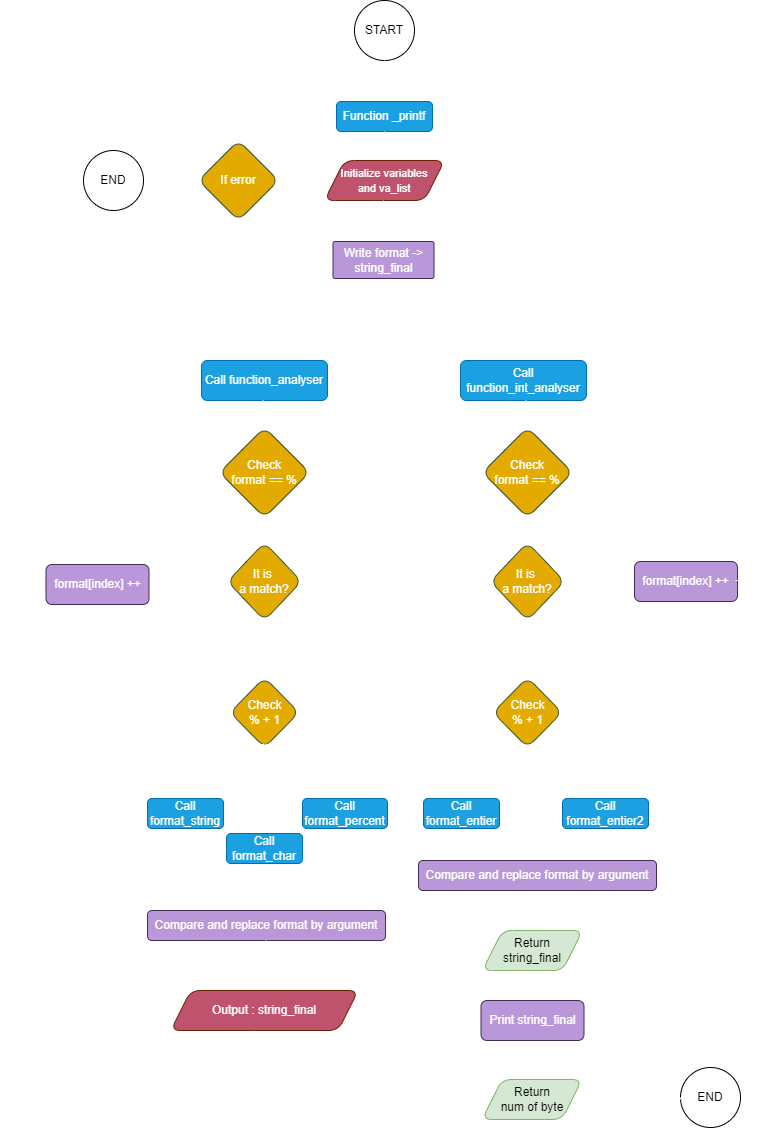

The diagram above was exported from draw.io. Its source (the exported page's mxGraphModel, read from the mxfile embedded in the PNG):
<mxGraphModel dx="1434" dy="750" grid="0" gridSize="10" guides="1" tooltips="1" connect="1" arrows="1" fold="1" page="1" pageScale="1" pageWidth="827" pageHeight="1169" math="0" shadow="0">
  <root>
    <mxCell id="0" />
    <mxCell id="1" parent="0" />
    <mxCell id="ooA5FN4J0bSXctYHWlc1-83" value="" style="edgeStyle=segmentEdgeStyle;endArrow=classic;html=1;curved=1;endSize=8;startSize=8;entryX=1;entryY=0;entryDx=0;entryDy=0;exitX=1;exitY=0.75;exitDx=0;exitDy=0;strokeColor=#FFFFFF;" parent="1" source="ooA5FN4J0bSXctYHWlc1-11" target="ooA5FN4J0bSXctYHWlc1-11" edge="1">
      <mxGeometry width="50" height="50" relative="1" as="geometry">
        <mxPoint x="464.5" y="297" as="sourcePoint" />
        <mxPoint x="470" y="260" as="targetPoint" />
        <Array as="points">
          <mxPoint x="465" y="300" />
          <mxPoint x="500" y="300" />
          <mxPoint x="500" y="260" />
        </Array>
      </mxGeometry>
    </mxCell>
    <mxCell id="N0OBt_jNcYV14lLX4_Yg-2" value="START" style="ellipse;whiteSpace=wrap;html=1;aspect=fixed;rounded=1;fillColor=#FFFFFF;fontColor=#000000;strokeColor=#000000;" parent="1" vertex="1">
      <mxGeometry x="384" y="20" width="60" height="60" as="geometry" />
    </mxCell>
    <mxCell id="xlCBeDnDy1tMxfW9zVlH-1" value="Prototype : int _printf(const char *format, ...)" style="text;html=1;align=center;verticalAlign=middle;resizable=0;points=[];autosize=1;strokeColor=none;fillColor=none;rounded=1;fontColor=#FFFFFF;" parent="1" vertex="1">
      <mxGeometry x="503" y="121" width="260" height="30" as="geometry" />
    </mxCell>
    <mxCell id="xlCBeDnDy1tMxfW9zVlH-2" value="" style="endArrow=none;dashed=1;html=1;dashPattern=1 3;strokeWidth=2;rounded=1;fontColor=#FFFFFF;strokeColor=#FFFFFF;" parent="1" edge="1">
      <mxGeometry width="50" height="50" relative="1" as="geometry">
        <mxPoint x="462" y="135.5" as="sourcePoint" />
        <mxPoint x="513" y="135.5" as="targetPoint" />
      </mxGeometry>
    </mxCell>
    <mxCell id="xlCBeDnDy1tMxfW9zVlH-3" value="" style="edgeStyle=none;orthogonalLoop=1;jettySize=auto;html=1;rounded=1;strokeColor=#FFFFFF;" parent="1" edge="1">
      <mxGeometry width="100" relative="1" as="geometry">
        <mxPoint x="414" y="80" as="sourcePoint" />
        <mxPoint x="414" y="120" as="targetPoint" />
        <Array as="points" />
      </mxGeometry>
    </mxCell>
    <mxCell id="xlCBeDnDy1tMxfW9zVlH-4" value="Function _printf" style="rounded=1;whiteSpace=wrap;html=1;fillColor=#1ba1e2;strokeColor=#006EAF;fontColor=#ffffff;" parent="1" vertex="1">
      <mxGeometry x="366" y="121" width="96" height="30" as="geometry" />
    </mxCell>
    <mxCell id="DQ0budlIMbznzWJlvK4d-1" value="&lt;font style=&quot;font-size: 11px;&quot;&gt;Initialize variables&lt;br&gt;and va_list&lt;/font&gt;" style="shape=parallelogram;perimeter=parallelogramPerimeter;whiteSpace=wrap;html=1;fixedSize=1;fillColor=#BF526C;strokeColor=#6D1F00;fontColor=#ffffff;rounded=1;" parent="1" vertex="1">
      <mxGeometry x="354" y="180" width="120" height="40" as="geometry" />
    </mxCell>
    <mxCell id="DQ0budlIMbznzWJlvK4d-2" value="" style="edgeStyle=none;orthogonalLoop=1;jettySize=auto;html=1;rounded=1;strokeColor=#FFFFFF;" parent="1" edge="1">
      <mxGeometry width="100" relative="1" as="geometry">
        <mxPoint x="414" y="151" as="sourcePoint" />
        <mxPoint x="414" y="180" as="targetPoint" />
        <Array as="points" />
      </mxGeometry>
    </mxCell>
    <mxCell id="DQ0budlIMbznzWJlvK4d-8" value="" style="endArrow=classic;html=1;rounded=1;strokeColor=#FFFFFF;" parent="1" edge="1">
      <mxGeometry width="50" height="50" relative="1" as="geometry">
        <mxPoint x="363.5" y="199.5" as="sourcePoint" />
        <mxPoint x="305.5" y="199.5" as="targetPoint" />
      </mxGeometry>
    </mxCell>
    <mxCell id="DQ0budlIMbznzWJlvK4d-9" value="If error" style="rhombus;whiteSpace=wrap;html=1;fillColor=#E3AA00;fontColor=#ffffff;strokeColor=#3A5431;rounded=1;" parent="1" vertex="1">
      <mxGeometry x="228" y="160" width="80" height="80" as="geometry" />
    </mxCell>
    <mxCell id="ooA5FN4J0bSXctYHWlc1-1" value="" style="endArrow=classic;html=1;rounded=1;strokeColor=#FFFFFF;" parent="1" edge="1">
      <mxGeometry width="50" height="50" relative="1" as="geometry">
        <mxPoint x="230" y="199.5" as="sourcePoint" />
        <mxPoint x="172" y="199.5" as="targetPoint" />
      </mxGeometry>
    </mxCell>
    <mxCell id="ooA5FN4J0bSXctYHWlc1-3" value="" style="endArrow=classic;html=1;rounded=1;entryX=0.5;entryY=0;entryDx=0;entryDy=0;strokeColor=#FFFFFF;" parent="1" target="ooA5FN4J0bSXctYHWlc1-8" edge="1">
      <mxGeometry width="50" height="50" relative="1" as="geometry">
        <mxPoint x="413" y="298" as="sourcePoint" />
        <mxPoint x="300" y="377" as="targetPoint" />
        <Array as="points">
          <mxPoint x="413" y="337" />
          <mxPoint x="294" y="337" />
        </Array>
      </mxGeometry>
    </mxCell>
    <mxCell id="ooA5FN4J0bSXctYHWlc1-8" value="Call function_analyser" style="rounded=1;whiteSpace=wrap;html=1;fillColor=#1ba1e2;fontColor=#ffffff;strokeColor=#006EAF;" parent="1" vertex="1">
      <mxGeometry x="231" y="380" width="126" height="40" as="geometry" />
    </mxCell>
    <mxCell id="ooA5FN4J0bSXctYHWlc1-10" value="" style="edgeStyle=none;orthogonalLoop=1;jettySize=auto;html=1;rounded=1;strokeColor=#FFFFFF;" parent="1" edge="1">
      <mxGeometry width="100" relative="1" as="geometry">
        <mxPoint x="413" y="220" as="sourcePoint" />
        <mxPoint x="413" y="260" as="targetPoint" />
        <Array as="points" />
      </mxGeometry>
    </mxCell>
    <mxCell id="ooA5FN4J0bSXctYHWlc1-11" value="Write format -&amp;gt; string_final" style="rounded=1;whiteSpace=wrap;html=1;fillColor=#B997D9;fontColor=#ffffff;strokeColor=#432D57;arcSize=6;" parent="1" vertex="1">
      <mxGeometry x="362.5" y="261" width="101" height="37" as="geometry" />
    </mxCell>
    <mxCell id="ooA5FN4J0bSXctYHWlc1-36" value="Check &lt;br&gt;% + 1" style="rhombus;whiteSpace=wrap;html=1;fillColor=#E3AA00;fontColor=#ffffff;strokeColor=#3A5431;rounded=1;" parent="1" vertex="1">
      <mxGeometry x="259.5" y="697" width="69" height="70" as="geometry" />
    </mxCell>
    <mxCell id="ooA5FN4J0bSXctYHWlc1-54" value="Compare and replace format by argument" style="rounded=1;whiteSpace=wrap;html=1;fillColor=#B997D9;fontColor=#ffffff;strokeColor=#432D57;" parent="1" vertex="1">
      <mxGeometry x="177" y="930" width="238" height="30" as="geometry" />
    </mxCell>
    <mxCell id="ooA5FN4J0bSXctYHWlc1-96" value="" style="group" parent="1" vertex="1" connectable="0">
      <mxGeometry x="249" y="420" width="90" height="220" as="geometry" />
    </mxCell>
    <mxCell id="ooA5FN4J0bSXctYHWlc1-13" value="Check&lt;br&gt;format == %" style="rhombus;whiteSpace=wrap;html=1;fillColor=#E3AA00;fontColor=#ffffff;strokeColor=#3A5431;rounded=1;" parent="ooA5FN4J0bSXctYHWlc1-96" vertex="1">
      <mxGeometry y="27" width="90" height="90" as="geometry" />
    </mxCell>
    <mxCell id="ooA5FN4J0bSXctYHWlc1-14" value="It is&amp;nbsp;&lt;br&gt;a match?" style="rhombus;whiteSpace=wrap;html=1;fillColor=#E3AA00;fontColor=#ffffff;strokeColor=#3A5431;rounded=1;" parent="ooA5FN4J0bSXctYHWlc1-96" vertex="1">
      <mxGeometry x="8" y="142" width="74" height="78" as="geometry" />
    </mxCell>
    <mxCell id="ooA5FN4J0bSXctYHWlc1-17" value="" style="edgeStyle=none;orthogonalLoop=1;jettySize=auto;html=1;rounded=1;strokeColor=#FFFFFF;" parent="ooA5FN4J0bSXctYHWlc1-96" edge="1">
      <mxGeometry width="100" relative="1" as="geometry">
        <mxPoint x="43.5" as="sourcePoint" />
        <mxPoint x="44" y="30" as="targetPoint" />
        <Array as="points" />
      </mxGeometry>
    </mxCell>
    <mxCell id="ooA5FN4J0bSXctYHWlc1-19" value="" style="edgeStyle=none;orthogonalLoop=1;jettySize=auto;html=1;rounded=1;strokeColor=#FFFFFF;" parent="ooA5FN4J0bSXctYHWlc1-96" edge="1">
      <mxGeometry width="100" relative="1" as="geometry">
        <mxPoint x="44.5" y="115" as="sourcePoint" />
        <mxPoint x="45" y="145" as="targetPoint" />
        <Array as="points" />
      </mxGeometry>
    </mxCell>
    <mxCell id="ooA5FN4J0bSXctYHWlc1-102" value="" style="group" parent="1" vertex="1" connectable="0">
      <mxGeometry x="173" y="575" width="154" height="125" as="geometry" />
    </mxCell>
    <mxCell id="ooA5FN4J0bSXctYHWlc1-23" value="" style="endArrow=classic;html=1;rounded=0;strokeColor=#FFFFFF;" parent="ooA5FN4J0bSXctYHWlc1-102" edge="1">
      <mxGeometry width="50" height="50" relative="1" as="geometry">
        <mxPoint x="86" y="25.5" as="sourcePoint" />
        <mxPoint x="7" y="25" as="targetPoint" />
      </mxGeometry>
    </mxCell>
    <mxCell id="ooA5FN4J0bSXctYHWlc1-30" value="no" style="text;html=1;align=center;verticalAlign=middle;resizable=0;points=[];autosize=1;strokeColor=none;fillColor=none;fontColor=#FFFFFF;" parent="ooA5FN4J0bSXctYHWlc1-102" vertex="1">
      <mxGeometry x="51" width="40" height="30" as="geometry" />
    </mxCell>
    <mxCell id="ooA5FN4J0bSXctYHWlc1-33" value="" style="endArrow=classic;html=1;rounded=0;strokeColor=#FFFFFF;" parent="ooA5FN4J0bSXctYHWlc1-102" edge="1">
      <mxGeometry width="50" height="50" relative="1" as="geometry">
        <mxPoint x="121" y="63" as="sourcePoint" />
        <mxPoint x="120" y="125" as="targetPoint" />
      </mxGeometry>
    </mxCell>
    <mxCell id="ooA5FN4J0bSXctYHWlc1-34" value="yes" style="text;html=1;align=center;verticalAlign=middle;resizable=0;points=[];autosize=1;strokeColor=none;fillColor=none;fontColor=#FFFFFF;" parent="ooA5FN4J0bSXctYHWlc1-102" vertex="1">
      <mxGeometry x="114" y="61" width="40" height="30" as="geometry" />
    </mxCell>
    <mxCell id="ooA5FN4J0bSXctYHWlc1-144" value="Call function_int_analyser" style="rounded=1;whiteSpace=wrap;html=1;fillColor=#1ba1e2;fontColor=#ffffff;strokeColor=#006EAF;" parent="1" vertex="1">
      <mxGeometry x="490" y="380" width="126" height="40" as="geometry" />
    </mxCell>
    <mxCell id="ooA5FN4J0bSXctYHWlc1-166" value="" style="group" parent="1" vertex="1" connectable="0">
      <mxGeometry x="453" y="765" width="226" height="305" as="geometry" />
    </mxCell>
    <mxCell id="ooA5FN4J0bSXctYHWlc1-168" value="" style="endArrow=classic;html=1;rounded=0;strokeColor=#FFFFFF;" parent="ooA5FN4J0bSXctYHWlc1-166" edge="1">
      <mxGeometry width="50" height="50" relative="1" as="geometry">
        <mxPoint x="105" as="sourcePoint" />
        <mxPoint x="135" y="53" as="targetPoint" />
      </mxGeometry>
    </mxCell>
    <mxCell id="ooA5FN4J0bSXctYHWlc1-169" value="" style="endArrow=classic;html=1;rounded=0;strokeColor=#FFFFFF;" parent="ooA5FN4J0bSXctYHWlc1-166" edge="1">
      <mxGeometry width="50" height="50" relative="1" as="geometry">
        <mxPoint x="104" as="sourcePoint" />
        <mxPoint x="75" y="53" as="targetPoint" />
      </mxGeometry>
    </mxCell>
    <mxCell id="ooA5FN4J0bSXctYHWlc1-170" value="&lt;font color=&quot;#ffffff&quot;&gt;% + d&lt;/font&gt;" style="text;html=1;align=center;verticalAlign=middle;resizable=0;points=[];autosize=1;strokeColor=none;fillColor=none;" parent="ooA5FN4J0bSXctYHWlc1-166" vertex="1">
      <mxGeometry x="46" y="2" width="49" height="26" as="geometry" />
    </mxCell>
    <mxCell id="ooA5FN4J0bSXctYHWlc1-171" value="&lt;font color=&quot;#ffffff&quot;&gt;% + i&lt;/font&gt;" style="text;html=1;align=center;verticalAlign=middle;resizable=0;points=[];autosize=1;strokeColor=none;fillColor=none;" parent="ooA5FN4J0bSXctYHWlc1-166" vertex="1">
      <mxGeometry x="114" y="4" width="45" height="26" as="geometry" />
    </mxCell>
    <mxCell id="ooA5FN4J0bSXctYHWlc1-173" value="Call format_entier" style="rounded=1;whiteSpace=wrap;html=1;fillColor=#1ba1e2;fontColor=#ffffff;strokeColor=#006EAF;" parent="ooA5FN4J0bSXctYHWlc1-166" vertex="1">
      <mxGeometry y="53" width="76" height="30" as="geometry" />
    </mxCell>
    <mxCell id="ooA5FN4J0bSXctYHWlc1-175" value="Call format_entier2" style="rounded=1;whiteSpace=wrap;html=1;fillColor=#1ba1e2;fontColor=#ffffff;strokeColor=#006EAF;" parent="ooA5FN4J0bSXctYHWlc1-166" vertex="1">
      <mxGeometry x="139" y="53" width="86" height="30" as="geometry" />
    </mxCell>
    <mxCell id="ufSWHDBRjR7pHFemwpq_-16" value="Compare and replace format by argument" style="rounded=1;whiteSpace=wrap;html=1;fillColor=#B997D9;fontColor=#ffffff;strokeColor=#432D57;" parent="ooA5FN4J0bSXctYHWlc1-166" vertex="1">
      <mxGeometry x="-5" y="115" width="238" height="30" as="geometry" />
    </mxCell>
    <mxCell id="ufSWHDBRjR7pHFemwpq_-17" value="" style="endArrow=classic;html=1;rounded=0;entryX=0.5;entryY=0;entryDx=0;entryDy=0;strokeColor=#FFFFFF;" parent="ooA5FN4J0bSXctYHWlc1-166" edge="1">
      <mxGeometry width="50" height="50" relative="1" as="geometry">
        <mxPoint x="108.88" y="147" as="sourcePoint" />
        <mxPoint x="108.38" y="187" as="targetPoint" />
      </mxGeometry>
    </mxCell>
    <mxCell id="ufSWHDBRjR7pHFemwpq_-18" value="" style="shape=curlyBracket;whiteSpace=wrap;html=1;rounded=1;flipH=1;labelPosition=right;verticalLabelPosition=middle;align=left;verticalAlign=middle;rotation=90;strokeColor=#FFFFFF;" parent="ooA5FN4J0bSXctYHWlc1-166" vertex="1">
      <mxGeometry x="99" y="1" width="20" height="196.94" as="geometry" />
    </mxCell>
    <mxCell id="ooA5FN4J0bSXctYHWlc1-140" value="" style="group" parent="ooA5FN4J0bSXctYHWlc1-166" vertex="1" connectable="0">
      <mxGeometry x="59" y="185" width="102.5" height="120" as="geometry" />
    </mxCell>
    <mxCell id="ufSWHDBRjR7pHFemwpq_-21" value="" style="edgeStyle=orthogonalEdgeStyle;rounded=0;orthogonalLoop=1;jettySize=auto;html=1;strokeColor=#FFFFFF;" parent="ooA5FN4J0bSXctYHWlc1-140" edge="1">
      <mxGeometry relative="1" as="geometry">
        <mxPoint x="49" y="40" as="sourcePoint" />
        <mxPoint x="49" y="70" as="targetPoint" />
      </mxGeometry>
    </mxCell>
    <mxCell id="ooA5FN4J0bSXctYHWlc1-55" value="Return &lt;br&gt;string_final" style="shape=parallelogram;perimeter=parallelogramPerimeter;whiteSpace=wrap;html=1;fixedSize=1;fillColor=#d5e8d4;strokeColor=#82b366;rounded=1;" parent="ooA5FN4J0bSXctYHWlc1-140" vertex="1">
      <mxGeometry width="100" height="40" as="geometry" />
    </mxCell>
    <mxCell id="ufSWHDBRjR7pHFemwpq_-20" value="Print string_final" style="rounded=1;whiteSpace=wrap;html=1;fillColor=#B997D9;fontColor=#ffffff;strokeColor=#432D57;" parent="ooA5FN4J0bSXctYHWlc1-140" vertex="1">
      <mxGeometry x="-1.5" y="70" width="103" height="40" as="geometry" />
    </mxCell>
    <mxCell id="ooA5FN4J0bSXctYHWlc1-156" value="" style="endArrow=classic;html=1;rounded=0;strokeColor=#FFFFFF;" parent="1" edge="1">
      <mxGeometry width="50" height="50" relative="1" as="geometry">
        <mxPoint x="558.37" y="638" as="sourcePoint" />
        <mxPoint x="557.37" y="700" as="targetPoint" />
      </mxGeometry>
    </mxCell>
    <mxCell id="ooA5FN4J0bSXctYHWlc1-145" value="Check &lt;br&gt;% + 1" style="rhombus;whiteSpace=wrap;html=1;fillColor=#E3AA00;fontColor=#ffffff;strokeColor=#3A5431;rounded=1;" parent="1" vertex="1">
      <mxGeometry x="522.5" y="697" width="69" height="70" as="geometry" />
    </mxCell>
    <mxCell id="ooA5FN4J0bSXctYHWlc1-184" value="" style="endArrow=classic;html=1;rounded=0;entryX=0.5;entryY=0;entryDx=0;entryDy=0;strokeColor=#FFFFFF;" parent="1" edge="1">
      <mxGeometry width="50" height="50" relative="1" as="geometry">
        <mxPoint x="295.87" y="960" as="sourcePoint" />
        <mxPoint x="295.37" y="1000" as="targetPoint" />
      </mxGeometry>
    </mxCell>
    <mxCell id="cZW9L365lXe0lX-c_4st-1" value="END" style="ellipse;whiteSpace=wrap;html=1;aspect=fixed;rounded=1;fillColor=#FFFFFF;fontColor=#000000;strokeColor=#000000;" parent="1" vertex="1">
      <mxGeometry x="113" y="170" width="60" height="60" as="geometry" />
    </mxCell>
    <mxCell id="cZW9L365lXe0lX-c_4st-4" value="END" style="ellipse;whiteSpace=wrap;html=1;aspect=fixed;rounded=1;fillColor=#FFFFFF;fontColor=#000000;strokeColor=#000000;" parent="1" vertex="1">
      <mxGeometry x="710" y="1087" width="60" height="60" as="geometry" />
    </mxCell>
    <mxCell id="ufSWHDBRjR7pHFemwpq_-7" value="&lt;font style=&quot;font-size: 12px;&quot;&gt;Output : string_final&lt;/font&gt;" style="shape=parallelogram;perimeter=parallelogramPerimeter;whiteSpace=wrap;html=1;fixedSize=1;fillColor=#BF526C;strokeColor=#6D1F00;fontColor=#ffffff;rounded=1;" parent="1" vertex="1">
      <mxGeometry x="200.25" y="1010" width="187.5" height="40" as="geometry" />
    </mxCell>
    <mxCell id="ufSWHDBRjR7pHFemwpq_-9" value="" style="shape=curlyBracket;whiteSpace=wrap;html=1;rounded=1;flipH=1;labelPosition=right;verticalLabelPosition=middle;align=left;verticalAlign=middle;rotation=90;size=0.5;strokeColor=#FFFFFF;" parent="1" vertex="1">
      <mxGeometry x="287" y="800" width="14" height="223.5" as="geometry" />
    </mxCell>
    <mxCell id="ufSWHDBRjR7pHFemwpq_-13" value="" style="edgeStyle=elbowEdgeStyle;elbow=horizontal;endArrow=classic;html=1;curved=0;rounded=0;endSize=8;startSize=8;exitX=0.959;exitY=0.5;exitDx=0;exitDy=0;exitPerimeter=0;strokeColor=#FFFFFF;" parent="1" source="ufSWHDBRjR7pHFemwpq_-7" edge="1">
      <mxGeometry width="50" height="50" relative="1" as="geometry">
        <mxPoint x="395" y="1030" as="sourcePoint" />
        <mxPoint x="485" y="400" as="targetPoint" />
        <Array as="points">
          <mxPoint x="439" y="1010" />
        </Array>
      </mxGeometry>
    </mxCell>
    <mxCell id="ooA5FN4J0bSXctYHWlc1-148" value="" style="group" parent="1" vertex="1" connectable="0">
      <mxGeometry x="512" y="420" width="90" height="240" as="geometry" />
    </mxCell>
    <mxCell id="ooA5FN4J0bSXctYHWlc1-149" value="Check&lt;br&gt;format == %" style="rhombus;whiteSpace=wrap;html=1;fillColor=#E3AA00;fontColor=#ffffff;strokeColor=#3A5431;rounded=1;" parent="ooA5FN4J0bSXctYHWlc1-148" vertex="1">
      <mxGeometry y="27" width="90" height="90" as="geometry" />
    </mxCell>
    <mxCell id="ooA5FN4J0bSXctYHWlc1-150" value="It is&amp;nbsp;&lt;br&gt;a match?" style="rhombus;whiteSpace=wrap;html=1;fillColor=#E3AA00;fontColor=#ffffff;strokeColor=#3A5431;rounded=1;" parent="ooA5FN4J0bSXctYHWlc1-148" vertex="1">
      <mxGeometry x="8" y="142" width="74" height="78" as="geometry" />
    </mxCell>
    <mxCell id="ooA5FN4J0bSXctYHWlc1-151" value="" style="edgeStyle=none;orthogonalLoop=1;jettySize=auto;html=1;rounded=1;strokeColor=#FFFFFF;" parent="ooA5FN4J0bSXctYHWlc1-148" edge="1">
      <mxGeometry width="100" relative="1" as="geometry">
        <mxPoint x="43.5" as="sourcePoint" />
        <mxPoint x="44" y="30" as="targetPoint" />
        <Array as="points" />
      </mxGeometry>
    </mxCell>
    <mxCell id="ooA5FN4J0bSXctYHWlc1-152" value="" style="edgeStyle=none;orthogonalLoop=1;jettySize=auto;html=1;rounded=1;strokeColor=#FFFFFF;" parent="ooA5FN4J0bSXctYHWlc1-148" edge="1">
      <mxGeometry width="100" relative="1" as="geometry">
        <mxPoint x="45.5" y="115" as="sourcePoint" />
        <mxPoint x="46" y="145" as="targetPoint" />
        <Array as="points" />
      </mxGeometry>
    </mxCell>
    <mxCell id="ooA5FN4J0bSXctYHWlc1-181" value="yes" style="text;html=1;align=center;verticalAlign=middle;resizable=0;points=[];autosize=1;strokeColor=none;fillColor=none;fontColor=#FFFFFF;" parent="ooA5FN4J0bSXctYHWlc1-148" vertex="1">
      <mxGeometry x="40" y="215" width="40" height="30" as="geometry" />
    </mxCell>
    <mxCell id="ufSWHDBRjR7pHFemwpq_-23" value="" style="edgeStyle=orthogonalEdgeStyle;rounded=0;orthogonalLoop=1;jettySize=auto;html=1;strokeColor=#FFFFFF;" parent="1" edge="1">
      <mxGeometry relative="1" as="geometry">
        <mxPoint x="601.5000000000005" y="1117.9999999999995" as="sourcePoint" />
        <mxPoint x="711.7157287525379" y="1117.9999999999995" as="targetPoint" />
        <Array as="points">
          <mxPoint x="680" y="1118" />
          <mxPoint x="680" y="1118" />
        </Array>
      </mxGeometry>
    </mxCell>
    <mxCell id="DQ0budlIMbznzWJlvK4d-7" value="Return &lt;br&gt;num of byte" style="shape=parallelogram;perimeter=parallelogramPerimeter;whiteSpace=wrap;html=1;fixedSize=1;fillColor=#d5e8d4;strokeColor=#82b366;rounded=1;" parent="1" vertex="1">
      <mxGeometry x="511.5" y="1099" width="100" height="40" as="geometry" />
    </mxCell>
    <mxCell id="ufSWHDBRjR7pHFemwpq_-22" value="" style="edgeStyle=orthogonalEdgeStyle;rounded=0;orthogonalLoop=1;jettySize=auto;html=1;strokeColor=#FFFFFF;" parent="1" edge="1">
      <mxGeometry relative="1" as="geometry">
        <mxPoint x="563" y="1062" as="sourcePoint" />
        <mxPoint x="561.5" y="1099" as="targetPoint" />
      </mxGeometry>
    </mxCell>
    <mxCell id="ufSWHDBRjR7pHFemwpq_-24" value="string_final" style="text;html=1;align=center;verticalAlign=middle;resizable=0;points=[];autosize=1;strokeColor=none;fillColor=none;fontColor=#FFFFFF;" parent="1" vertex="1">
      <mxGeometry x="320" y="310" width="80" height="30" as="geometry" />
    </mxCell>
    <mxCell id="ooA5FN4J0bSXctYHWlc1-59" value="format[index] ++" style="rounded=1;whiteSpace=wrap;html=1;fillColor=#B997D9;fontColor=#ffffff;strokeColor=#432D57;" parent="1" vertex="1">
      <mxGeometry x="75.5" y="584" width="103" height="40" as="geometry" />
    </mxCell>
    <mxCell id="ufSWHDBRjR7pHFemwpq_-25" value="" style="edgeStyle=elbowEdgeStyle;elbow=horizontal;endArrow=classic;html=1;curved=0;rounded=0;endSize=8;startSize=8;exitX=0;exitY=0.5;exitDx=0;exitDy=0;strokeColor=#FFFFFF;" parent="1" edge="1">
      <mxGeometry width="50" height="50" relative="1" as="geometry">
        <mxPoint x="74.50000000000023" y="601" as="sourcePoint" />
        <mxPoint x="230" y="400" as="targetPoint" />
        <Array as="points">
          <mxPoint x="39" y="507" />
        </Array>
      </mxGeometry>
    </mxCell>
    <mxCell id="ooA5FN4J0bSXctYHWlc1-155" value="no" style="text;html=1;align=center;verticalAlign=middle;resizable=0;points=[];autosize=1;strokeColor=none;fillColor=none;fontColor=#FFFFFF;" parent="1" vertex="1">
      <mxGeometry x="585" y="578" width="40" height="30" as="geometry" />
    </mxCell>
    <mxCell id="ooA5FN4J0bSXctYHWlc1-161" value="format[index] ++" style="rounded=1;whiteSpace=wrap;html=1;fillColor=#B997D9;fontColor=#ffffff;strokeColor=#432D57;" parent="1" vertex="1">
      <mxGeometry x="664" y="581" width="103" height="40" as="geometry" />
    </mxCell>
    <mxCell id="ufSWHDBRjR7pHFemwpq_-27" value="" style="edgeStyle=elbowEdgeStyle;elbow=horizontal;endArrow=classic;html=1;curved=0;rounded=0;endSize=8;startSize=8;entryX=1;entryY=0.5;entryDx=0;entryDy=0;strokeColor=#FFFFFF;" parent="1" target="ooA5FN4J0bSXctYHWlc1-144" edge="1">
      <mxGeometry width="50" height="50" relative="1" as="geometry">
        <mxPoint x="765" y="600" as="sourcePoint" />
        <mxPoint x="622" y="400" as="targetPoint" />
        <Array as="points">
          <mxPoint x="800" y="500" />
        </Array>
      </mxGeometry>
    </mxCell>
    <mxCell id="ooA5FN4J0bSXctYHWlc1-38" value="" style="endArrow=classic;html=1;rounded=0;strokeColor=#FFFFFF;" parent="1" edge="1">
      <mxGeometry width="50" height="50" relative="1" as="geometry">
        <mxPoint x="295" y="763" as="sourcePoint" />
        <mxPoint x="323" y="810" as="targetPoint" />
      </mxGeometry>
    </mxCell>
    <mxCell id="ooA5FN4J0bSXctYHWlc1-39" value="" style="endArrow=classic;html=1;rounded=0;strokeColor=#FFFFFF;entryX=0.48;entryY=0.067;entryDx=0;entryDy=0;entryPerimeter=0;" parent="1" target="ooA5FN4J0bSXctYHWlc1-42" edge="1">
      <mxGeometry width="50" height="50" relative="1" as="geometry">
        <mxPoint x="292.99767441860473" y="763" as="sourcePoint" />
        <mxPoint x="290" y="810" as="targetPoint" />
      </mxGeometry>
    </mxCell>
    <mxCell id="ooA5FN4J0bSXctYHWlc1-41" value="% + %" style="text;html=1;align=center;verticalAlign=middle;resizable=0;points=[];autosize=1;strokeColor=none;fillColor=none;fontColor=#FFFFFF;" parent="1" vertex="1">
      <mxGeometry x="297" y="765" width="60" height="30" as="geometry" />
    </mxCell>
    <mxCell id="ooA5FN4J0bSXctYHWlc1-49" value="Call format_char" style="rounded=1;whiteSpace=wrap;html=1;fillColor=#1ba1e2;fontColor=#ffffff;strokeColor=#006EAF;" parent="1" vertex="1">
      <mxGeometry x="256" y="853" width="76" height="30" as="geometry" />
    </mxCell>
    <mxCell id="ooA5FN4J0bSXctYHWlc1-42" value="% + c" style="text;html=1;align=center;verticalAlign=middle;resizable=0;points=[];autosize=1;strokeColor=none;fillColor=none;fontColor=#FFFFFF;" parent="1" vertex="1">
      <mxGeometry x="269" y="813" width="50" height="30" as="geometry" />
    </mxCell>
    <mxCell id="XozpJxu8Pjv8aw8WFH9T-2" value="" style="endArrow=classic;html=1;rounded=0;strokeColor=#FFFFFF;" parent="1" edge="1">
      <mxGeometry width="50" height="50" relative="1" as="geometry">
        <mxPoint x="292" y="765" as="sourcePoint" />
        <mxPoint x="255" y="811" as="targetPoint" />
        <Array as="points" />
      </mxGeometry>
    </mxCell>
    <mxCell id="XozpJxu8Pjv8aw8WFH9T-3" value="% + s" style="text;html=1;align=center;verticalAlign=middle;resizable=0;points=[];autosize=1;strokeColor=none;fillColor=none;fontColor=#FFFFFF;" parent="1" vertex="1">
      <mxGeometry x="239" y="762" width="48" height="26" as="geometry" />
    </mxCell>
    <mxCell id="mNs_CEdL9LJSWiBqUWoy-4" value="" style="edgeStyle=orthogonalEdgeStyle;rounded=0;orthogonalLoop=1;jettySize=auto;html=1;strokeColor=#FFFFFF;" parent="1" source="ooA5FN4J0bSXctYHWlc1-150" target="ooA5FN4J0bSXctYHWlc1-161" edge="1">
      <mxGeometry relative="1" as="geometry" />
    </mxCell>
    <mxCell id="mNs_CEdL9LJSWiBqUWoy-5" value="Call format_string" style="rounded=1;whiteSpace=wrap;html=1;fillColor=#1ba1e2;fontColor=#ffffff;strokeColor=#006EAF;" parent="1" vertex="1">
      <mxGeometry x="177" y="818" width="76" height="30" as="geometry" />
    </mxCell>
    <mxCell id="mNs_CEdL9LJSWiBqUWoy-6" value="Call format_percent" style="rounded=1;whiteSpace=wrap;html=1;fillColor=#1ba1e2;fontColor=#ffffff;strokeColor=#006EAF;" parent="1" vertex="1">
      <mxGeometry x="332" y="818" width="85" height="30" as="geometry" />
    </mxCell>
  </root>
</mxGraphModel>